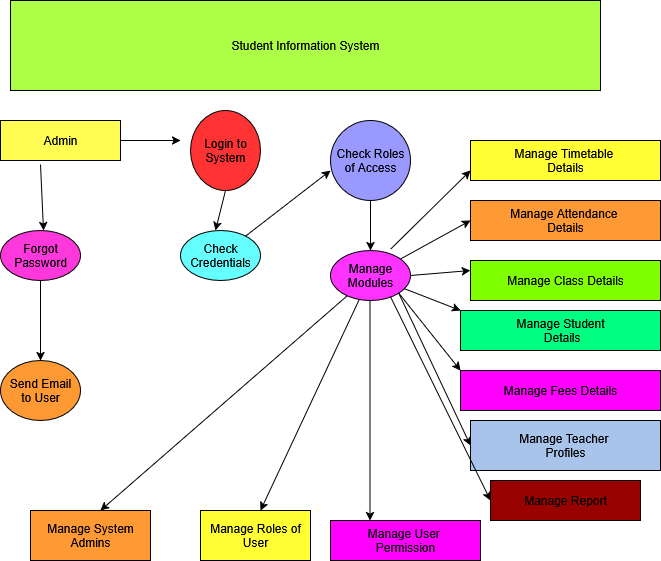

The diagram above was exported from draw.io. Its source (the exported page's mxGraphModel, read from the mxfile embedded in the PNG):
<mxGraphModel dx="2661" dy="746" grid="1" gridSize="10" guides="1" tooltips="1" connect="1" arrows="1" fold="1" page="1" pageScale="1" pageWidth="850" pageHeight="1100" math="0" shadow="0">
  <root>
    <mxCell id="0" />
    <mxCell id="1" parent="0" />
    <mxCell id="GDNv7VAnbX59b0qkIObq-3" value="Student Information System" style="whiteSpace=wrap;html=1;fillColor=#ACFF46;" parent="1" vertex="1">
      <mxGeometry x="-10" width="590" height="90" as="geometry" />
    </mxCell>
    <mxCell id="GDNv7VAnbX59b0qkIObq-4" value="Admin" style="whiteSpace=wrap;html=1;fillColor=#FFFD53;" parent="1" vertex="1">
      <mxGeometry x="-20" y="120" width="120" height="40" as="geometry" />
    </mxCell>
    <mxCell id="GDNv7VAnbX59b0qkIObq-5" value="" style="endArrow=classic;html=1;rounded=0;exitX=1;exitY=0.5;exitDx=0;exitDy=0;" parent="1" source="GDNv7VAnbX59b0qkIObq-4" edge="1">
      <mxGeometry width="50" height="50" relative="1" as="geometry">
        <mxPoint x="400" y="320" as="sourcePoint" />
        <mxPoint x="160" y="140" as="targetPoint" />
      </mxGeometry>
    </mxCell>
    <mxCell id="GDNv7VAnbX59b0qkIObq-6" value="Login to System" style="ellipse;whiteSpace=wrap;html=1;fillColor=#FF3333;" parent="1" vertex="1">
      <mxGeometry x="170" y="110" width="70" height="80" as="geometry" />
    </mxCell>
    <mxCell id="GDNv7VAnbX59b0qkIObq-7" value="" style="endArrow=classic;html=1;rounded=0;exitX=0.5;exitY=1;exitDx=0;exitDy=0;" parent="1" source="GDNv7VAnbX59b0qkIObq-6" edge="1">
      <mxGeometry width="50" height="50" relative="1" as="geometry">
        <mxPoint x="190" y="200" as="sourcePoint" />
        <mxPoint x="195" y="230" as="targetPoint" />
      </mxGeometry>
    </mxCell>
    <mxCell id="GDNv7VAnbX59b0qkIObq-8" value="" style="endArrow=classic;html=1;rounded=0;" parent="1" edge="1">
      <mxGeometry width="50" height="50" relative="1" as="geometry">
        <mxPoint x="20" y="164" as="sourcePoint" />
        <mxPoint x="23" y="230" as="targetPoint" />
      </mxGeometry>
    </mxCell>
    <mxCell id="GDNv7VAnbX59b0qkIObq-10" value="Check Credentials" style="ellipse;whiteSpace=wrap;html=1;fillColor=#66FFFF;" parent="1" vertex="1">
      <mxGeometry x="160" y="230" width="80" height="50" as="geometry" />
    </mxCell>
    <mxCell id="GDNv7VAnbX59b0qkIObq-11" value="" style="endArrow=classic;html=1;rounded=0;entryX=0;entryY=0.625;entryDx=0;entryDy=0;entryPerimeter=0;" parent="1" source="GDNv7VAnbX59b0qkIObq-10" target="GDNv7VAnbX59b0qkIObq-12" edge="1">
      <mxGeometry width="50" height="50" relative="1" as="geometry">
        <mxPoint x="400" y="320" as="sourcePoint" />
        <mxPoint x="320" y="190" as="targetPoint" />
      </mxGeometry>
    </mxCell>
    <mxCell id="GDNv7VAnbX59b0qkIObq-12" value="Check Roles of Access" style="ellipse;whiteSpace=wrap;html=1;fillColor=#9999FF;" parent="1" vertex="1">
      <mxGeometry x="310" y="120" width="80" height="80" as="geometry" />
    </mxCell>
    <mxCell id="GDNv7VAnbX59b0qkIObq-13" value="" style="endArrow=classic;html=1;rounded=0;exitX=0.5;exitY=1;exitDx=0;exitDy=0;" parent="1" source="GDNv7VAnbX59b0qkIObq-12" edge="1">
      <mxGeometry width="50" height="50" relative="1" as="geometry">
        <mxPoint x="400" y="320" as="sourcePoint" />
        <mxPoint x="350" y="250" as="targetPoint" />
      </mxGeometry>
    </mxCell>
    <mxCell id="GDNv7VAnbX59b0qkIObq-17" value="" style="endArrow=classic;html=1;rounded=0;exitX=0.752;exitY=-0.028;exitDx=0;exitDy=0;exitPerimeter=0;" parent="1" edge="1">
      <mxGeometry width="50" height="50" relative="1" as="geometry">
        <mxPoint x="370.15999999999985" y="248.60000000000002" as="sourcePoint" />
        <mxPoint x="450" y="170" as="targetPoint" />
      </mxGeometry>
    </mxCell>
    <mxCell id="GDNv7VAnbX59b0qkIObq-18" value="&lt;div&gt;Manage&amp;nbsp;Timetable&amp;nbsp;&lt;/div&gt;&lt;div&gt;Details&lt;/div&gt;" style="whiteSpace=wrap;html=1;fillColor=#FFFF33;" parent="1" vertex="1">
      <mxGeometry x="450" y="140" width="190" height="40" as="geometry" />
    </mxCell>
    <mxCell id="GDNv7VAnbX59b0qkIObq-19" value="" style="endArrow=classic;html=1;rounded=0;" parent="1" edge="1">
      <mxGeometry width="50" height="50" relative="1" as="geometry">
        <mxPoint x="380.0285406769103" y="258.48430262769944" as="sourcePoint" />
        <mxPoint x="450" y="220" as="targetPoint" />
      </mxGeometry>
    </mxCell>
    <mxCell id="GDNv7VAnbX59b0qkIObq-20" value="&lt;div&gt;Manage Attendance&amp;nbsp;&lt;/div&gt;&lt;div&gt;Details&lt;/div&gt;" style="whiteSpace=wrap;html=1;fillColor=#FF9933;" parent="1" vertex="1">
      <mxGeometry x="450" y="200" width="190" height="40" as="geometry" />
    </mxCell>
    <mxCell id="GDNv7VAnbX59b0qkIObq-40" value="" style="endArrow=classic;html=1;rounded=0;exitX=0.25;exitY=1;exitDx=0;exitDy=0;exitPerimeter=0;" parent="1" edge="1">
      <mxGeometry width="50" height="50" relative="1" as="geometry">
        <mxPoint x="349.5" y="300" as="sourcePoint" />
        <mxPoint x="349.5" y="520" as="targetPoint" />
      </mxGeometry>
    </mxCell>
    <mxCell id="GDNv7VAnbX59b0qkIObq-41" value="&lt;div&gt;Manage User&amp;nbsp;&lt;/div&gt;&lt;div&gt;Permission&lt;/div&gt;" style="whiteSpace=wrap;html=1;fillColor=#FF00FF;" parent="1" vertex="1">
      <mxGeometry x="310" y="520" width="150" height="40" as="geometry" />
    </mxCell>
    <mxCell id="GDNv7VAnbX59b0qkIObq-47" value="&lt;div&gt;Manage&lt;/div&gt;&lt;div&gt;Modules&lt;/div&gt;" style="ellipse;whiteSpace=wrap;html=1;fillColor=#FF33FF;" parent="1" vertex="1">
      <mxGeometry x="310" y="250" width="80" height="50" as="geometry" />
    </mxCell>
    <mxCell id="GDNv7VAnbX59b0qkIObq-54" value="" style="endArrow=classic;html=1;rounded=0;" parent="1" source="GDNv7VAnbX59b0qkIObq-47" edge="1">
      <mxGeometry width="50" height="50" relative="1" as="geometry">
        <mxPoint x="320" y="310" as="sourcePoint" />
        <mxPoint x="240" y="510" as="targetPoint" />
      </mxGeometry>
    </mxCell>
    <mxCell id="GDNv7VAnbX59b0qkIObq-56" value="Manage Roles of User" style="whiteSpace=wrap;html=1;fillColor=#FFFF33;" parent="1" vertex="1">
      <mxGeometry x="180" y="510" width="110" height="50" as="geometry" />
    </mxCell>
    <mxCell id="GDNv7VAnbX59b0qkIObq-58" value="" style="endArrow=classic;html=1;rounded=0;" parent="1" source="GDNv7VAnbX59b0qkIObq-47" edge="1">
      <mxGeometry width="50" height="50" relative="1" as="geometry">
        <mxPoint x="300" y="300" as="sourcePoint" />
        <mxPoint x="80" y="510" as="targetPoint" />
      </mxGeometry>
    </mxCell>
    <mxCell id="GDNv7VAnbX59b0qkIObq-59" value="Manage System Admins" style="whiteSpace=wrap;html=1;fillColor=#FF9933;" parent="1" vertex="1">
      <mxGeometry x="10" y="510" width="120" height="50" as="geometry" />
    </mxCell>
    <mxCell id="GDNv7VAnbX59b0qkIObq-60" value="" style="endArrow=classic;html=1;rounded=0;exitX=1;exitY=0.5;exitDx=0;exitDy=0;" parent="1" source="GDNv7VAnbX59b0qkIObq-47" edge="1">
      <mxGeometry width="50" height="50" relative="1" as="geometry">
        <mxPoint x="400" y="320" as="sourcePoint" />
        <mxPoint x="450" y="270" as="targetPoint" />
      </mxGeometry>
    </mxCell>
    <mxCell id="GDNv7VAnbX59b0qkIObq-61" value="Manage Class Details" style="whiteSpace=wrap;html=1;fillColor=#80FF00;" parent="1" vertex="1">
      <mxGeometry x="450" y="260" width="190" height="40" as="geometry" />
    </mxCell>
    <mxCell id="GDNv7VAnbX59b0qkIObq-62" value="" style="endArrow=classic;html=1;rounded=0;" parent="1" source="GDNv7VAnbX59b0qkIObq-47" edge="1">
      <mxGeometry width="50" height="50" relative="1" as="geometry">
        <mxPoint x="400" y="320" as="sourcePoint" />
        <mxPoint x="440" y="310" as="targetPoint" />
      </mxGeometry>
    </mxCell>
    <mxCell id="GDNv7VAnbX59b0qkIObq-63" value="&lt;div&gt;Manage Student&lt;/div&gt;&lt;div&gt;&amp;nbsp;Details&lt;/div&gt;" style="whiteSpace=wrap;html=1;fillColor=#00FF80;" parent="1" vertex="1">
      <mxGeometry x="440" y="310" width="200" height="40" as="geometry" />
    </mxCell>
    <mxCell id="GDNv7VAnbX59b0qkIObq-64" value="" style="endArrow=classic;html=1;rounded=0;exitX=1;exitY=1;exitDx=0;exitDy=0;" parent="1" source="GDNv7VAnbX59b0qkIObq-47" edge="1">
      <mxGeometry width="50" height="50" relative="1" as="geometry">
        <mxPoint x="380" y="300" as="sourcePoint" />
        <mxPoint x="440" y="370" as="targetPoint" />
      </mxGeometry>
    </mxCell>
    <mxCell id="GDNv7VAnbX59b0qkIObq-66" value="Manage Fees Details" style="whiteSpace=wrap;html=1;fillColor=#FF00FF;" parent="1" vertex="1">
      <mxGeometry x="440" y="370" width="200" height="40" as="geometry" />
    </mxCell>
    <mxCell id="GDNv7VAnbX59b0qkIObq-68" value="&lt;div&gt;Manage Teacher&amp;nbsp;&lt;/div&gt;&lt;div&gt;Profiles&lt;/div&gt;" style="whiteSpace=wrap;html=1;fillColor=#A9C4EB;" parent="1" vertex="1">
      <mxGeometry x="450" y="420" width="190" height="50" as="geometry" />
    </mxCell>
    <mxCell id="GDNv7VAnbX59b0qkIObq-82" value="Manage Report" style="whiteSpace=wrap;html=1;fillColor=#990000;" parent="1" vertex="1">
      <mxGeometry x="470" y="480" width="150" height="40" as="geometry" />
    </mxCell>
    <mxCell id="GDNv7VAnbX59b0qkIObq-84" value="" style="endArrow=classic;html=1;rounded=0;entryX=0;entryY=0.5;entryDx=0;entryDy=0;exitX=1;exitY=1;exitDx=0;exitDy=0;" parent="1" source="GDNv7VAnbX59b0qkIObq-47" target="GDNv7VAnbX59b0qkIObq-68" edge="1">
      <mxGeometry width="50" height="50" relative="1" as="geometry">
        <mxPoint x="380" y="300" as="sourcePoint" />
        <mxPoint x="440" y="270" as="targetPoint" />
      </mxGeometry>
    </mxCell>
    <mxCell id="GDNv7VAnbX59b0qkIObq-85" value="" style="endArrow=classic;html=1;rounded=0;exitX=0.752;exitY=0.932;exitDx=0;exitDy=0;exitPerimeter=0;entryX=0;entryY=0.5;entryDx=0;entryDy=0;" parent="1" source="GDNv7VAnbX59b0qkIObq-47" target="GDNv7VAnbX59b0qkIObq-82" edge="1">
      <mxGeometry width="50" height="50" relative="1" as="geometry">
        <mxPoint x="380" y="300" as="sourcePoint" />
        <mxPoint x="440" y="270" as="targetPoint" />
      </mxGeometry>
    </mxCell>
    <mxCell id="GDNv7VAnbX59b0qkIObq-86" value="Forgot Password" style="ellipse;whiteSpace=wrap;html=1;fillColor=#FF38DB;" parent="1" vertex="1">
      <mxGeometry x="-20" y="230" width="80" height="50" as="geometry" />
    </mxCell>
    <mxCell id="GDNv7VAnbX59b0qkIObq-88" value="" style="endArrow=classic;html=1;rounded=0;exitX=0.5;exitY=1;exitDx=0;exitDy=0;" parent="1" source="GDNv7VAnbX59b0qkIObq-86" edge="1">
      <mxGeometry width="50" height="50" relative="1" as="geometry">
        <mxPoint x="390" y="320" as="sourcePoint" />
        <mxPoint x="20" y="360" as="targetPoint" />
      </mxGeometry>
    </mxCell>
    <mxCell id="GDNv7VAnbX59b0qkIObq-89" value="&lt;div&gt;Send Email&lt;/div&gt;&lt;div&gt;to User&lt;/div&gt;" style="ellipse;whiteSpace=wrap;html=1;fillColor=#FF9933;" parent="1" vertex="1">
      <mxGeometry x="-20" y="360" width="80" height="60" as="geometry" />
    </mxCell>
  </root>
</mxGraphModel>